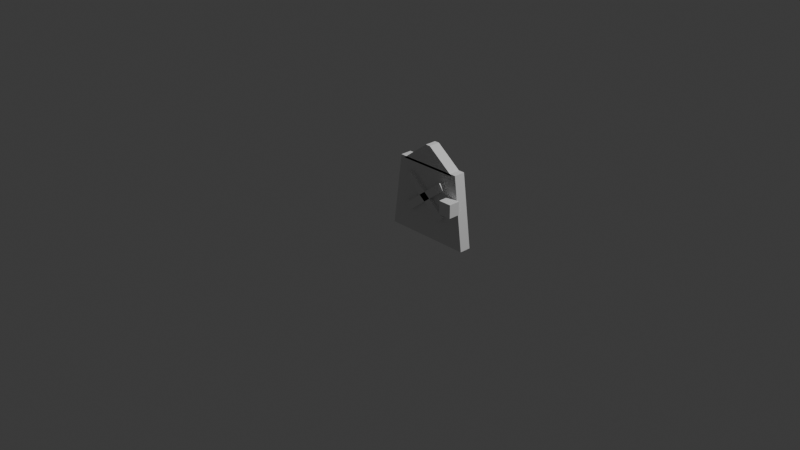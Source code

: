 # Source: wardrobe_door_001.blend  (saved by Blender 5.1.30; exported with 4.5.12 LTS)
import bpy
from mathutils import Matrix  # noqa: F401  (used for matrix-valued properties, if any)

bpy.ops.wm.read_factory_settings(use_empty=True)
scene = bpy.context.scene
scene.name = 'Scene'

# ---- collections
col_collection = bpy.data.collections.new('Collection'); scene.collection.children.link(col_collection)

# ---- world
world_world = bpy.data.worlds.new('World'); scene.world = world_world
world_world.use_nodes = True; world_world.node_tree.nodes.clear()
_N = world_world.node_tree.nodes; _L = world_world.node_tree.links
n0 = _N.new('ShaderNodeOutputWorld'); n0.name = 'World Output'; n0.location = (200, 100)
n1 = _N.new('ShaderNodeBackground'); n1.name = 'Background'; n1.location = (-200, 100)
n1.inputs[0].default_value = (0.05088, 0.05088, 0.05088, 1.0)
_L.new(n1.outputs[0], n0.inputs[0])
n0.is_active_output = True
world_world.color = (0.05088, 0.05088, 0.05088)
world_world.sun_shadow_jitter_overblur = 0.0

# ---- cameras
cam_camera = bpy.data.cameras.new('Camera')
cam_camera.clip_end = 100.0
cam_camera.ortho_scale = 7.314

# ---- lights
light_light = bpy.data.lights.new('Light', 'POINT')
light_light.energy = 1000.0
light_light.shadow_soft_size = 0.1

# ---- meshes
me_wardrobe_door_001 = bpy.data.meshes.new('wardrobe_door_001')
me_wardrobe_door_001.from_pydata([(0.2547, -0.14, 0.6009), (0.304, -0.14, 0.6639), (0.2547, -0.08, 0.6009), (0.304, -0.08, 0.6639), (0.696, -0.14, 0.2561), (0.7453, -0.14, 0.3191), (0.696, -0.08, 0.2561), (0.7453, -0.08, 0.3191), (0.04, -0.1, 0.02), (0.14, -0.1, 0.78), (0.04, 0.02, 0.02), (0.14, 0.02, 0.78), (0.96, -0.1, 0.02), (0.86, -0.1, 0.78), (0.96, 0.02, 0.02), (0.86, 0.02, 0.78), (0.18, -0.1, 0.76), (0.4744, -0.1, 0.98), (0.18, 0.02, 0.76), (0.4744, 0.02, 0.98), (0.82, -0.1, 0.76), (0.5256, -0.1, 0.98), (0.82, 0.02, 0.76), (0.5256, 0.02, 0.98), (0.304, -0.14, 0.2561), (0.2547, -0.14, 0.3191), (0.304, -0.08, 0.2561), (0.2547, -0.08, 0.3191), (0.7453, -0.14, 0.6009), (0.696, -0.14, 0.6639), (0.7453, -0.08, 0.6009), (0.696, -0.08, 0.6639), (0.78, -0.22, 0.4), (0.78, -0.22, 0.54), (0.78, -0.1, 0.4), (0.78, -0.1, 0.54), (0.92, -0.22, 0.4), (0.92, -0.22, 0.54), (0.92, -0.1, 0.4), (0.92, -0.1, 0.54)], [], [(0, 1, 3, 2), (2, 3, 7, 6), (6, 7, 5, 4), (4, 5, 1, 0), (2, 6, 4, 0), (7, 3, 1, 5), (8, 9, 11, 10), (10, 11, 15, 14), (14, 15, 13, 12), (12, 13, 9, 8), (10, 14, 12, 8), (15, 11, 9, 13), (16, 17, 19, 18), (18, 19, 23, 22), (22, 23, 21, 20), (20, 21, 17, 16), (18, 22, 20, 16), (23, 19, 17, 21), (24, 25, 27, 26), (26, 27, 31, 30), (30, 31, 29, 28), (28, 29, 25, 24), (26, 30, 28, 24), (31, 27, 25, 29), (32, 33, 35, 34), (34, 35, 39, 38), (38, 39, 37, 36), (36, 37, 33, 32), (34, 38, 36, 32), (39, 35, 33, 37)])
me_wardrobe_door_001.update()

# ---- objects
ob_wardrobe_door_001 = bpy.data.objects.new('wardrobe_door_001', me_wardrobe_door_001)
ob_light = bpy.data.objects.new('Light', light_light)
ob_camera = bpy.data.objects.new('Camera', cam_camera)

# ---- transforms, parenting, visibility, modifiers, constraints
ob_wardrobe_door_001.location = (0.0, 0.0, 0.0)
ob_light.location = (4.076, 1.005, 5.904)
ob_light.rotation_euler = (0.6503, 0.05522, 1.866)
ob_light.lock_rotations_4d = False
ob_light.empty_display_type = 'ARROWS'
ob_light.color = (0.0, 0.0, 0.0, 0.0)
ob_light.lineart.crease_threshold = 0.0
ob_camera.location = (7.359, -6.926, 4.958)
ob_camera.rotation_euler = (1.109, 0.0, 0.8149)
ob_camera.lock_rotations_4d = False
ob_camera.empty_display_type = 'ARROWS'
ob_camera.color = (0.0, 0.0, 0.0, 0.0)
ob_camera.display_type = 'WIRE'
ob_camera.lineart.crease_threshold = 0.0

# ---- collection membership
scene.collection.objects.link(ob_wardrobe_door_001)
col_collection.objects.link(ob_light)
col_collection.objects.link(ob_camera)

# ---- scene / render settings (as saved in the file)
scene.camera = ob_camera
scene.frame_start = 1; scene.frame_end = 250; scene.frame_set(1)
scene.render.engine = 'BLENDER_EEVEE_NEXT'
scene.render.bake_bias = 0.0
scene.render.bake_samples = 0
scene.cycles.sampling_pattern = 'TABULATED_SOBOL'
scene.eevee.use_volume_custom_range = False
bpy.context.view_layer.update()
